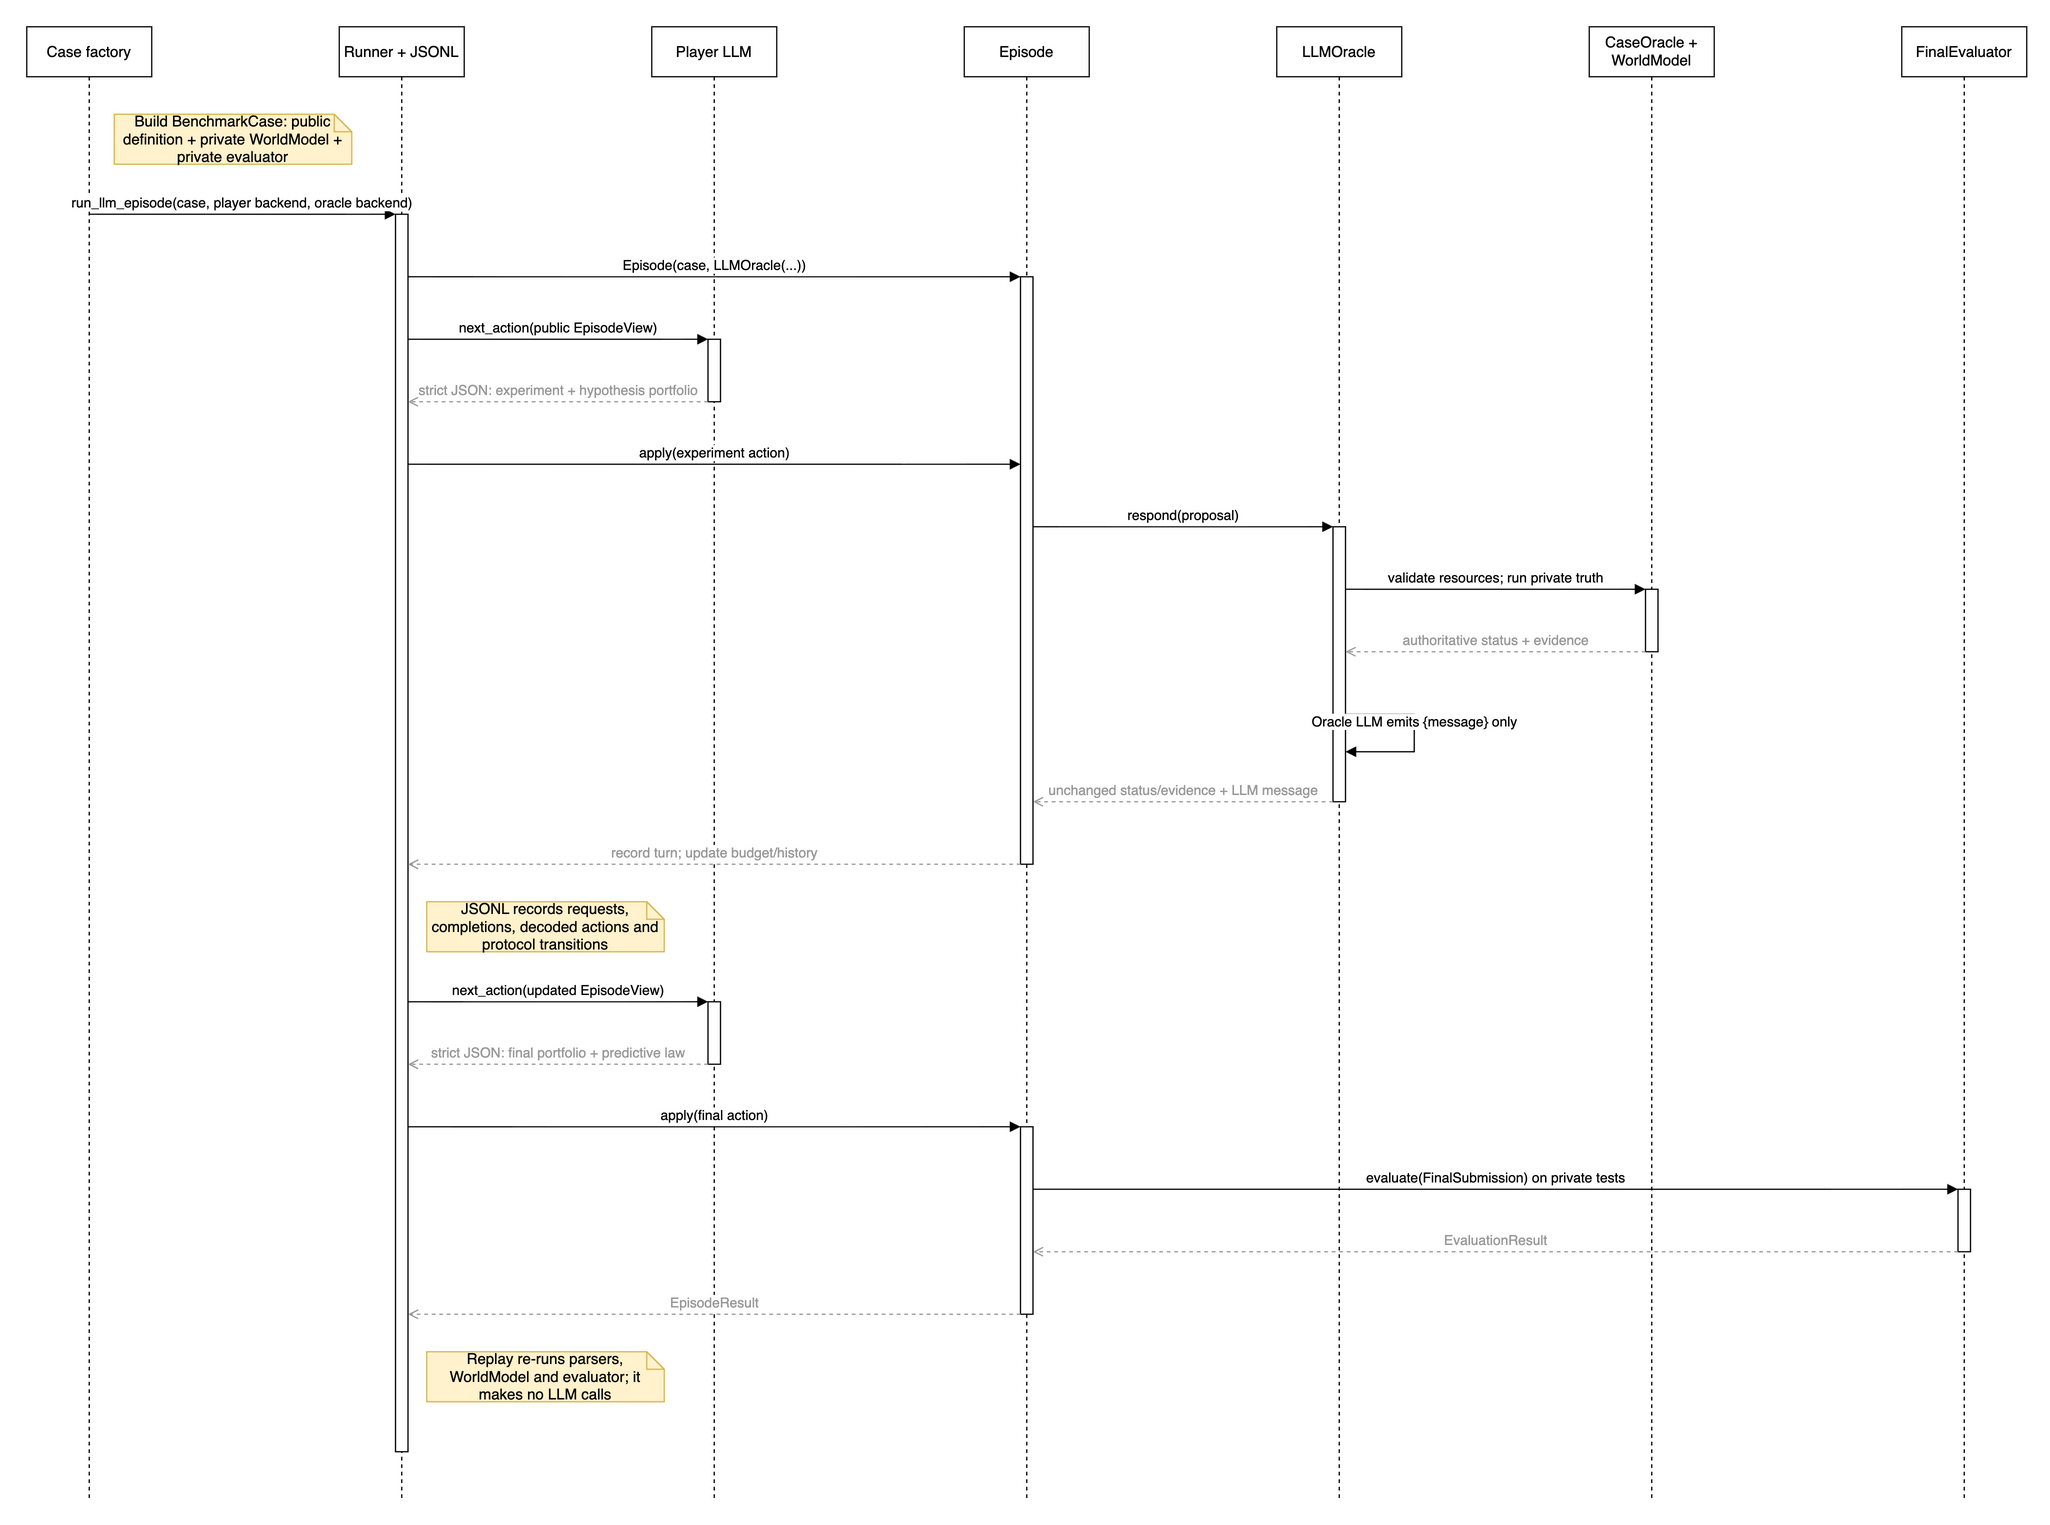

The diagram above was exported from draw.io. Its source (the exported page's mxGraphModel, read from the mxfile embedded in the PNG):
<mxGraphModel dx="800" dy="600" grid="1" gridSize="10" guides="1" tooltips="1" connect="1" arrows="1" fold="1" page="1" pageScale="1" pageWidth="850" pageHeight="1100" math="0" shadow="0">
  <root>
    <mxCell id="0" />
    <mxCell id="1" parent="0" />
    <mxCell id="factory" value="Case factory" style="shape=umlLifeline;perimeter=lifelinePerimeter;whiteSpace=wrap;html=1;container=1;dropTarget=0;collapsible=0;recursiveResize=0;outlineConnect=0;portConstraint=eastwest;size=40;" vertex="1" parent="1">
      <mxGeometry x="40" y="40" width="100" height="1180" as="geometry" />
    </mxCell>
    <mxCell id="runner" value="Runner + JSONL" style="shape=umlLifeline;perimeter=lifelinePerimeter;whiteSpace=wrap;html=1;container=1;dropTarget=0;collapsible=0;recursiveResize=0;outlineConnect=0;portConstraint=eastwest;size=40;" vertex="1" parent="1">
      <mxGeometry x="290" y="40" width="100" height="1180" as="geometry" />
    </mxCell>
    <mxCell id="player" value="Player LLM" style="shape=umlLifeline;perimeter=lifelinePerimeter;whiteSpace=wrap;html=1;container=1;dropTarget=0;collapsible=0;recursiveResize=0;outlineConnect=0;portConstraint=eastwest;size=40;" vertex="1" parent="1">
      <mxGeometry x="540" y="40" width="100" height="1180" as="geometry" />
    </mxCell>
    <mxCell id="episode" value="Episode" style="shape=umlLifeline;perimeter=lifelinePerimeter;whiteSpace=wrap;html=1;container=1;dropTarget=0;collapsible=0;recursiveResize=0;outlineConnect=0;portConstraint=eastwest;size=40;" vertex="1" parent="1">
      <mxGeometry x="790" y="40" width="100" height="1180" as="geometry" />
    </mxCell>
    <mxCell id="oracle" value="LLMOracle" style="shape=umlLifeline;perimeter=lifelinePerimeter;whiteSpace=wrap;html=1;container=1;dropTarget=0;collapsible=0;recursiveResize=0;outlineConnect=0;portConstraint=eastwest;size=40;" vertex="1" parent="1">
      <mxGeometry x="1040" y="40" width="100" height="1180" as="geometry" />
    </mxCell>
    <mxCell id="world" value="CaseOracle + WorldModel" style="shape=umlLifeline;perimeter=lifelinePerimeter;whiteSpace=wrap;html=1;container=1;dropTarget=0;collapsible=0;recursiveResize=0;outlineConnect=0;portConstraint=eastwest;size=40;" vertex="1" parent="1">
      <mxGeometry x="1290" y="40" width="100" height="1180" as="geometry" />
    </mxCell>
    <mxCell id="eval" value="FinalEvaluator" style="shape=umlLifeline;perimeter=lifelinePerimeter;whiteSpace=wrap;html=1;container=1;dropTarget=0;collapsible=0;recursiveResize=0;outlineConnect=0;portConstraint=eastwest;size=40;" vertex="1" parent="1">
      <mxGeometry x="1540" y="40" width="100" height="1180" as="geometry" />
    </mxCell>
    <mxCell id="act0" value="" style="html=1;points=[];perimeter=orthogonalPerimeter;outlineConnect=0;fillColor=#ffffff;" vertex="1" parent="player">
      <mxGeometry x="45" y="250" width="10" height="50" as="geometry" />
    </mxCell>
    <mxCell id="act1" value="" style="html=1;points=[];perimeter=orthogonalPerimeter;outlineConnect=0;fillColor=#ffffff;" vertex="1" parent="world">
      <mxGeometry x="45" y="450" width="10" height="50" as="geometry" />
    </mxCell>
    <mxCell id="act2" value="" style="html=1;points=[];perimeter=orthogonalPerimeter;outlineConnect=0;fillColor=#ffffff;" vertex="1" parent="oracle">
      <mxGeometry x="45" y="400" width="10" height="220" as="geometry" />
    </mxCell>
    <mxCell id="act3" value="" style="html=1;points=[];perimeter=orthogonalPerimeter;outlineConnect=0;fillColor=#ffffff;" vertex="1" parent="episode">
      <mxGeometry x="45" y="200" width="10" height="470" as="geometry" />
    </mxCell>
    <mxCell id="act4" value="" style="html=1;points=[];perimeter=orthogonalPerimeter;outlineConnect=0;fillColor=#ffffff;" vertex="1" parent="player">
      <mxGeometry x="45" y="780" width="10" height="50" as="geometry" />
    </mxCell>
    <mxCell id="act5" value="" style="html=1;points=[];perimeter=orthogonalPerimeter;outlineConnect=0;fillColor=#ffffff;" vertex="1" parent="eval">
      <mxGeometry x="45" y="930" width="10" height="50" as="geometry" />
    </mxCell>
    <mxCell id="act6" value="" style="html=1;points=[];perimeter=orthogonalPerimeter;outlineConnect=0;fillColor=#ffffff;" vertex="1" parent="episode">
      <mxGeometry x="45" y="880" width="10" height="150" as="geometry" />
    </mxCell>
    <mxCell id="act7" value="" style="html=1;points=[];perimeter=orthogonalPerimeter;outlineConnect=0;fillColor=#ffffff;" vertex="1" parent="runner">
      <mxGeometry x="45" y="150" width="10" height="990" as="geometry" />
    </mxCell>
    <mxCell id="note0" value="Build BenchmarkCase: public definition + private WorldModel + private evaluator" style="shape=note;whiteSpace=wrap;html=1;size=14;fillColor=#fff2cc;strokeColor=#d6b656;" vertex="1" parent="1">
      <mxGeometry x="110" y="110" width="190" height="40" as="geometry" />
    </mxCell>
    <mxCell id="m1" value="run_llm_episode(case, player backend, oracle backend)" style="html=1;verticalAlign=bottom;endArrow=block;curved=0;rounded=0;exitX=0.5;exitY=0.1271;entryX=0;entryY=0.0;" edge="1" parent="1" source="factory" target="act7">
      <mxGeometry relative="1" as="geometry" />
    </mxCell>
    <mxCell id="m2" value="Episode(case, LLMOracle(...))" style="html=1;verticalAlign=bottom;endArrow=block;curved=0;rounded=0;exitX=1;exitY=0.0505;entryX=0;entryY=0.0;" edge="1" parent="1" source="act7" target="act3">
      <mxGeometry relative="1" as="geometry" />
    </mxCell>
    <mxCell id="m3" value="next_action(public EpisodeView)" style="html=1;verticalAlign=bottom;endArrow=block;curved=0;rounded=0;exitX=1;exitY=0.101;entryX=0;entryY=0.0;" edge="1" parent="1" source="act7" target="act0">
      <mxGeometry relative="1" as="geometry" />
    </mxCell>
    <mxCell id="m4" value="strict JSON: experiment + hypothesis portfolio" style="html=1;verticalAlign=bottom;endArrow=open;dashed=1;curved=0;rounded=0;strokeColor=#999999;fontColor=#999999;exitX=0;exitY=1.0;entryX=1;entryY=0.1515;" edge="1" parent="1" source="act0" target="act7">
      <mxGeometry relative="1" as="geometry" />
    </mxCell>
    <mxCell id="m5" value="apply(experiment action)" style="html=1;verticalAlign=bottom;endArrow=block;curved=0;rounded=0;exitX=1;exitY=0.202;entryX=0;entryY=0.3191;" edge="1" parent="1" source="act7" target="act3">
      <mxGeometry relative="1" as="geometry" />
    </mxCell>
    <mxCell id="m6" value="respond(proposal)" style="html=1;verticalAlign=bottom;endArrow=block;curved=0;rounded=0;exitX=1;exitY=0.4255;entryX=0;entryY=0.0;" edge="1" parent="1" source="act3" target="act2">
      <mxGeometry relative="1" as="geometry" />
    </mxCell>
    <mxCell id="m7" value="validate resources; run private truth" style="html=1;verticalAlign=bottom;endArrow=block;curved=0;rounded=0;exitX=1;exitY=0.2273;entryX=0;entryY=0.0;" edge="1" parent="1" source="act2" target="act1">
      <mxGeometry relative="1" as="geometry" />
    </mxCell>
    <mxCell id="m8" value="authoritative status + evidence" style="html=1;verticalAlign=bottom;endArrow=open;dashed=1;curved=0;rounded=0;strokeColor=#999999;fontColor=#999999;exitX=0;exitY=1.0;entryX=1;entryY=0.4545;" edge="1" parent="1" source="act1" target="act2">
      <mxGeometry relative="1" as="geometry" />
    </mxCell>
    <mxCell id="m9" value="Oracle LLM emits {message} only" style="html=1;verticalAlign=bottom;endArrow=block;curved=0;rounded=0;exitX=1;exitY=0.6818;entryX=1;entryY=0.8182;" edge="1" parent="1" source="act2" target="act2">
      <mxGeometry relative="1" as="geometry">
        <Array as="points">
          <mxPoint x="1150" y="590" />
          <mxPoint x="1150" y="620" />
        </Array>
      </mxGeometry>
    </mxCell>
    <mxCell id="m10" value="unchanged status/evidence + LLM message" style="html=1;verticalAlign=bottom;endArrow=open;dashed=1;curved=0;rounded=0;strokeColor=#999999;fontColor=#999999;exitX=0;exitY=1.0;entryX=1;entryY=0.8936;" edge="1" parent="1" source="act2" target="act3">
      <mxGeometry relative="1" as="geometry" />
    </mxCell>
    <mxCell id="m11" value="record turn; update budget/history" style="html=1;verticalAlign=bottom;endArrow=open;dashed=1;curved=0;rounded=0;strokeColor=#999999;fontColor=#999999;exitX=0;exitY=1.0;entryX=1;entryY=0.5253;" edge="1" parent="1" source="act3" target="act7">
      <mxGeometry relative="1" as="geometry" />
    </mxCell>
    <mxCell id="note12" value="JSONL records requests, completions, decoded actions and protocol transitions" style="shape=note;whiteSpace=wrap;html=1;size=14;fillColor=#fff2cc;strokeColor=#d6b656;" vertex="1" parent="1">
      <mxGeometry x="360" y="740" width="190" height="40" as="geometry" />
    </mxCell>
    <mxCell id="m13" value="next_action(updated EpisodeView)" style="html=1;verticalAlign=bottom;endArrow=block;curved=0;rounded=0;exitX=1;exitY=0.6364;entryX=0;entryY=0.0;" edge="1" parent="1" source="act7" target="act4">
      <mxGeometry relative="1" as="geometry" />
    </mxCell>
    <mxCell id="m14" value="strict JSON: final portfolio + predictive law" style="html=1;verticalAlign=bottom;endArrow=open;dashed=1;curved=0;rounded=0;strokeColor=#999999;fontColor=#999999;exitX=0;exitY=1.0;entryX=1;entryY=0.6869;" edge="1" parent="1" source="act4" target="act7">
      <mxGeometry relative="1" as="geometry" />
    </mxCell>
    <mxCell id="m15" value="apply(final action)" style="html=1;verticalAlign=bottom;endArrow=block;curved=0;rounded=0;exitX=1;exitY=0.7374;entryX=0;entryY=0.0;" edge="1" parent="1" source="act7" target="act6">
      <mxGeometry relative="1" as="geometry" />
    </mxCell>
    <mxCell id="m16" value="evaluate(FinalSubmission) on private tests" style="html=1;verticalAlign=bottom;endArrow=block;curved=0;rounded=0;exitX=1;exitY=0.3333;entryX=0;entryY=0.0;" edge="1" parent="1" source="act6" target="act5">
      <mxGeometry relative="1" as="geometry" />
    </mxCell>
    <mxCell id="m17" value="EvaluationResult" style="html=1;verticalAlign=bottom;endArrow=open;dashed=1;curved=0;rounded=0;strokeColor=#999999;fontColor=#999999;exitX=0;exitY=1.0;entryX=1;entryY=0.6667;" edge="1" parent="1" source="act5" target="act6">
      <mxGeometry relative="1" as="geometry" />
    </mxCell>
    <mxCell id="m18" value="EpisodeResult" style="html=1;verticalAlign=bottom;endArrow=open;dashed=1;curved=0;rounded=0;strokeColor=#999999;fontColor=#999999;exitX=0;exitY=1.0;entryX=1;entryY=0.8889;" edge="1" parent="1" source="act6" target="act7">
      <mxGeometry relative="1" as="geometry" />
    </mxCell>
    <mxCell id="note19" value="Replay re-runs parsers, WorldModel and evaluator; it makes no LLM calls" style="shape=note;whiteSpace=wrap;html=1;size=14;fillColor=#fff2cc;strokeColor=#d6b656;" vertex="1" parent="1">
      <mxGeometry x="360" y="1100" width="190" height="40" as="geometry" />
    </mxCell>
  </root>
</mxGraphModel>